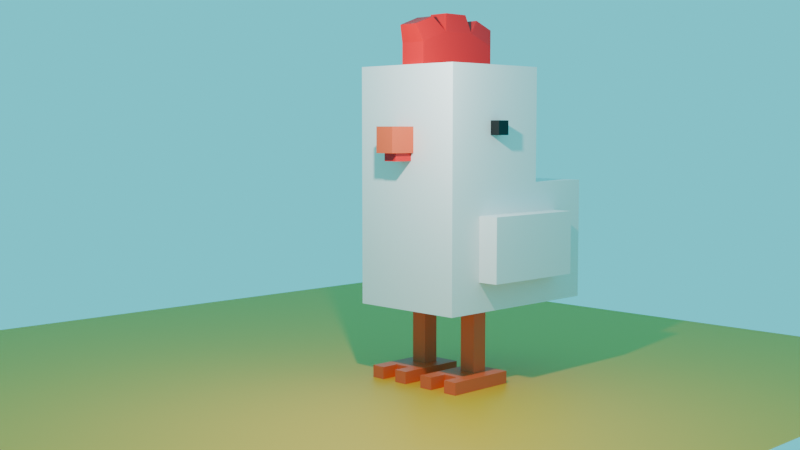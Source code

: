 # Source: chicken2.blend  (saved by Blender 4.2.67; exported with 4.5.12 LTS)
import bpy
from mathutils import Matrix  # noqa: F401  (used for matrix-valued properties, if any)

bpy.ops.wm.read_factory_settings(use_empty=True)
scene = bpy.context.scene
scene.name = 'Scene'

# ---- collections
col_collection = bpy.data.collections.new('Collection'); scene.collection.children.link(col_collection)
col_nose = bpy.data.collections.new('nose'); scene.collection.children.link(col_nose)

# ---- materials (node trees are filled in below, after node groups)
mat_material = bpy.data.materials.new('Material')
mat_material.alpha_threshold = 0.0
mat_material.roughness = 0.5
mat_material.line_color = (0.0, 0.0, 0.0, 1.0)
mat_red = bpy.data.materials.new('red')
mat_black = bpy.data.materials.new('black')
mat_orange_beak = bpy.data.materials.new('orange beak')
mat_material_001 = bpy.data.materials.new('Material.001')

# ---- material node trees
mat_material.use_nodes = True; mat_material.node_tree.nodes.clear()
_N = mat_material.node_tree.nodes; _L = mat_material.node_tree.links
n0 = _N.new('ShaderNodeOutputMaterial'); n0.name = 'Material Output'; n0.location = (300, 300)
n1 = _N.new('ShaderNodeBsdfPrincipled'); n1.name = 'Principled BSDF'; n1.location = (10, 300)
n1.inputs[3].default_value = 1.45
_L.new(n1.outputs[0], n0.inputs[0])
n0.is_active_output = True
mat_red.use_nodes = True; mat_red.node_tree.nodes.clear()
_N = mat_red.node_tree.nodes; _L = mat_red.node_tree.links
n0 = _N.new('ShaderNodeBsdfPrincipled'); n0.name = 'Principled BSDF'; n0.location = (10, 300)
n0.inputs[0].default_value = (0.8003, 0.0, 0.005542, 1.0)
n1 = _N.new('ShaderNodeOutputMaterial'); n1.name = 'Material Output'; n1.location = (300, 300)
_L.new(n0.outputs[0], n1.inputs[0])
n1.is_active_output = True
mat_black.use_nodes = True; mat_black.node_tree.nodes.clear()
_N = mat_black.node_tree.nodes; _L = mat_black.node_tree.links
n0 = _N.new('ShaderNodeBsdfPrincipled'); n0.name = 'Principled BSDF'; n0.location = (10, 300)
n0.inputs[0].default_value = (0.0, 0.0, 0.0, 1.0)
n1 = _N.new('ShaderNodeOutputMaterial'); n1.name = 'Material Output'; n1.location = (300, 300)
_L.new(n0.outputs[0], n1.inputs[0])
n1.is_active_output = True
mat_orange_beak.use_nodes = True; mat_orange_beak.node_tree.nodes.clear()
_N = mat_orange_beak.node_tree.nodes; _L = mat_orange_beak.node_tree.links
n0 = _N.new('ShaderNodeBsdfPrincipled'); n0.name = 'Principled BSDF'; n0.location = (10, 300)
n0.inputs[0].default_value = (0.8012, 0.101, 0.0275, 1.0)
n1 = _N.new('ShaderNodeOutputMaterial'); n1.name = 'Material Output'; n1.location = (300, 300)
_L.new(n0.outputs[0], n1.inputs[0])
n1.is_active_output = True
mat_material_001.use_nodes = True; mat_material_001.node_tree.nodes.clear()
_N = mat_material_001.node_tree.nodes; _L = mat_material_001.node_tree.links
n0 = _N.new('ShaderNodeBsdfPrincipled'); n0.name = 'Principled BSDF'; n0.location = (10, 300)
n0.inputs[0].default_value = (0.8011, 0.3643, 0.01317, 1.0)
n1 = _N.new('ShaderNodeOutputMaterial'); n1.name = 'Material Output'; n1.location = (300, 300)
_L.new(n0.outputs[0], n1.inputs[0])
n1.is_active_output = True

# ---- world
world_world = bpy.data.worlds.new('World'); scene.world = world_world
world_world.use_nodes = True; world_world.node_tree.nodes.clear()
_N = world_world.node_tree.nodes; _L = world_world.node_tree.links
n0 = _N.new('ShaderNodeOutputWorld'); n0.name = 'World Output'; n0.location = (300, 300)
n1 = _N.new('ShaderNodeBackground'); n1.name = 'Background'; n1.location = (10, 300)
n1.inputs[0].default_value = (0.07791, 0.8768, 1.0, 1.0)
_L.new(n1.outputs[0], n0.inputs[0])
n0.is_active_output = True
world_world.color = (0.05088, 0.05088, 0.05088)
world_world.sun_shadow_jitter_overblur = 0.0

# ---- cameras
cam_camera = bpy.data.cameras.new('Camera')
cam_camera.clip_end = 100.0
cam_camera.ortho_scale = 7.314

# ---- lights
light_light = bpy.data.lights.new('Light', 'POINT')
light_light.energy = 1000.0
light_light.shadow_soft_size = 0.1

# ---- meshes
me_cube = bpy.data.meshes.new('Cube')
me_cube.from_pydata([(1.0, 1.0, 1.0), (1.0, 1.0, -1.0), (1.0, -1.0, 1.0), (1.0, -1.0, -1.0), (-1.0, 1.0, 1.0), (-1.0, 1.0, -1.0), (-1.0, -1.0, 1.0), (-1.0, -1.0, -1.0), (1.0, -1.0, 2.858), (-1.0, -1.0, 2.858), (1.0, 1.0, 2.858), (-1.0, 1.0, 2.858), (1.0, 2.183, -1.0), (-1.0, 2.183, -1.0), (1.0, 2.183, 1.0), (-1.0, 2.183, 1.0)], [], [(4, 6, 9, 11), (3, 2, 6, 7), (7, 6, 4, 5), (5, 1, 3, 7), (1, 0, 2, 3), (0, 1, 12, 14), (10, 11, 9, 8), (2, 0, 10, 8), (0, 4, 11, 10), (6, 2, 8, 9), (13, 15, 14, 12), (5, 4, 15, 13), (1, 5, 13, 12), (4, 0, 14, 15)])
_uv = me_cube.uv_layers.new(name='UVMap')
_uv.uv.foreach_set('vector', [0.625, 0.25, 0.625, 0.0, 0.625, 0.0, 0.625, 0.25, 0.375, 0.75, 0.625, 0.75, 0.625, 1.0, 0.375, 1.0, 0.375, 0.0, 0.625, 0.0, 0.625, 0.25, 0.375, 0.25, 0.125, 0.5, 0.375, 0.5, 0.375, 0.75, 0.125, 0.75, 0.375, 0.5, 0.625, 0.5, 0.625, 0.75, 0.375, 0.75, 0.625, 0.5, 0.375, 0.5, 0.375, 0.5, 0.625, 0.5, 0.625, 0.5, 0.875, 0.5, 0.875, 0.75, 0.625, 0.75, 0.625, 0.75, 0.625, 0.5, 0.625, 0.5, 0.625, 0.75, 0.625, 0.5, 0.625, 0.25, 0.625, 0.25, 0.625, 0.5, 0.625, 1.0, 0.625, 0.75, 0.625, 0.75, 0.625, 1.0, 0.375, 0.25, 0.625, 0.25, 0.625, 0.5, 0.375, 0.5, 0.375, 0.25, 0.625, 0.25, 0.625, 0.25, 0.375, 0.25, 0.375, 0.5, 0.125, 0.5, 0.125, 0.5, 0.375, 0.5, 0.625, 0.25, 0.625, 0.5, 0.625, 0.5, 0.625, 0.25])
me_cube.materials.append(mat_material)
me_cube.use_mirror_vertex_groups = False
me_cube.update()
me_cube_002 = bpy.data.meshes.new('Cube.002')
me_cube_002.from_pydata([(-1.0, -0.5976, -1.0), (-1.0, -0.5976, 1.683), (-1.0, 0.735, -1.0), (-1.0, 0.735, 1.683), (1.0, -0.5976, -1.0), (1.0, -0.5976, 1.683), (1.0, 0.735, -1.0), (1.0, 0.735, 1.683), (-1.0, -1.717, -1.0), (-1.0, -1.717, 1.0), (1.0, -1.717, 1.0), (1.0, -1.717, -1.0), (-1.0, 1.78, 1.0), (-1.0, 1.78, -1.0), (1.0, 1.78, -1.0), (1.0, 1.78, 1.0), (0.7396, -1.121, 2.515), (-0.7396, -1.121, 2.515), (-0.7396, -1.949, 2.01), (0.7396, -1.949, 2.01), (0.7396, 0.5615, 2.762), (-0.7396, 0.5615, 2.762), (-0.7396, -0.4241, 2.762), (0.7396, -0.4241, 2.762), (-0.7396, 1.162, 2.497), (0.7396, 1.162, 2.497), (0.7396, 1.935, 1.992), (-0.7396, 1.935, 1.992)], [], [(0, 1, 3, 2), (7, 6, 14, 15), (6, 7, 5, 4), (2, 6, 4, 0), (11, 10, 9, 8), (4, 5, 10, 11), (1, 0, 8, 9), (0, 4, 11, 8), (13, 12, 15, 14), (6, 2, 13, 14), (2, 3, 12, 13), (16, 17, 18, 19), (1, 17, 16, 5), (9, 18, 17, 1), (10, 19, 18, 9), (5, 16, 19, 10), (20, 21, 22, 23), (3, 21, 20, 7), (1, 22, 21, 3), (5, 23, 22, 1), (7, 20, 23, 5), (24, 25, 26, 27), (7, 25, 24, 3), (15, 26, 25, 7), (12, 27, 26, 15), (3, 24, 27, 12)])
_uv = me_cube_002.uv_layers.new(name='UVMap')
_uv.uv.foreach_set('vector', [0.375, 0.0503, 0.625, 0.0503, 0.625, 0.2169, 0.375, 0.2169, 0.625, 0.5331, 0.375, 0.5331, 0.375, 0.5, 0.625, 0.5, 0.375, 0.5331, 0.625, 0.5331, 0.625, 0.6997, 0.375, 0.6997, 0.125, 0.5331, 0.375, 0.5331, 0.375, 0.6997, 0.125, 0.6997, 0.375, 0.75, 0.625, 0.75, 0.625, 1.0, 0.375, 1.0, 0.375, 0.6997, 0.625, 0.6997, 0.625, 0.75, 0.375, 0.75, 0.625, 0.0503, 0.375, 0.0503, 0.375, 0.0, 0.625, 0.0, 0.125, 0.6997, 0.375, 0.6997, 0.375, 0.75, 0.125, 0.75, 0.375, 0.25, 0.625, 0.25, 0.625, 0.5, 0.375, 0.5, 0.375, 0.5331, 0.125, 0.5331, 0.125, 0.5, 0.375, 0.5, 0.375, 0.2169, 0.625, 0.2169, 0.625, 0.25, 0.375, 0.25, 0.625, 0.6997, 0.875, 0.6997, 0.875, 0.75, 0.625, 0.75, 0.875, 0.6997, 0.875, 0.6997, 0.625, 0.6997, 0.625, 0.6997, 0.875, 0.75, 0.875, 0.75, 0.875, 0.6997, 0.875, 0.6997, 0.625, 0.75, 0.625, 0.75, 0.875, 0.75, 0.875, 0.75, 0.625, 0.6997, 0.625, 0.6997, 0.625, 0.75, 0.625, 0.75, 0.625, 0.5331, 0.875, 0.5331, 0.875, 0.6997, 0.625, 0.6997, 0.875, 0.5331, 0.875, 0.5331, 0.625, 0.5331, 0.625, 0.5331, 0.875, 0.6997, 0.875, 0.6997, 0.875, 0.5331, 0.875, 0.5331, 0.625, 0.6997, 0.625, 0.6997, 0.875, 0.6997, 0.875, 0.6997, 0.625, 0.5331, 0.625, 0.5331, 0.625, 0.6997, 0.625, 0.6997, 0.875, 0.5331, 0.625, 0.5331, 0.625, 0.5, 0.875, 0.5, 0.625, 0.5331, 0.625, 0.5331, 0.875, 0.5331, 0.875, 0.5331, 0.625, 0.5, 0.625, 0.5, 0.625, 0.5331, 0.625, 0.5331, 0.875, 0.5, 0.875, 0.5, 0.625, 0.5, 0.625, 0.5, 0.875, 0.5331, 0.875, 0.5331, 0.875, 0.5, 0.875, 0.5])
me_cube_002.materials.append(mat_red)
me_cube_002.update()
me_cube_004 = bpy.data.meshes.new('Cube.004')
me_cube_004.from_pydata([(-1.0, -1.0, -1.0), (-1.0, -1.0, 1.0), (-1.0, 1.0, -1.0), (-1.0, 1.0, 1.0), (1.0, -1.0, -1.0), (1.0, -1.0, 1.0), (1.0, 1.0, -1.0), (1.0, 1.0, 1.0)], [], [(0, 1, 3, 2), (2, 3, 7, 6), (6, 7, 5, 4), (4, 5, 1, 0), (2, 6, 4, 0), (7, 3, 1, 5)])
_uv = me_cube_004.uv_layers.new(name='UVMap')
_uv.uv.foreach_set('vector', [0.375, 0.0, 0.625, 0.0, 0.625, 0.25, 0.375, 0.25, 0.375, 0.25, 0.625, 0.25, 0.625, 0.5, 0.375, 0.5, 0.375, 0.5, 0.625, 0.5, 0.625, 0.75, 0.375, 0.75, 0.375, 0.75, 0.625, 0.75, 0.625, 1.0, 0.375, 1.0, 0.125, 0.5, 0.375, 0.5, 0.375, 0.75, 0.125, 0.75, 0.625, 0.5, 0.875, 0.5, 0.875, 0.75, 0.625, 0.75])
me_cube_004.materials.append(mat_black)
me_cube_004.update()
me_cube_005 = bpy.data.meshes.new('Cube.005')
me_cube_005.from_pydata([(-1.0, -1.0, -8.872), (-1.0, -1.0, 1.0), (-1.0, 1.0, -8.872), (-1.0, 1.0, 1.0), (1.0, -1.0, -8.872), (1.0, -1.0, 1.0), (1.0, 1.0, -8.872), (1.0, 1.0, 1.0), (-1.0, 1.0, -10.46), (-1.0, -1.0, -10.46), (1.0, 1.0, -10.46), (1.0, -1.0, -10.46), (-1.0, 1.0, -8.872), (-1.0, -1.0, -8.872), (1.0, -1.0, -8.872), (1.0, 1.0, -8.872), (-1.0, 1.0, -10.46), (-1.0, -1.0, -10.46), (1.0, -1.0, -10.46), (1.0, 1.0, -10.46), (2.724, -1.0, -8.872), (2.724, 1.0, -8.872), (2.724, -1.0, -10.46), (2.724, 1.0, -10.46), (-2.691, 1.0, -8.872), (-2.691, -1.0, -8.872), (-2.691, 1.0, -10.46), (-2.691, -1.0, -10.46), (-1.0, -3.725, -8.872), (1.0, -3.725, -8.872), (-1.0, -3.725, -10.46), (1.0, -3.725, -10.46), (-1.0, -5.953, -10.46), (-1.0, -5.953, -8.872), (1.0, -5.953, -8.872), (1.0, -5.953, -10.46), (2.724, -5.953, -8.872), (2.724, -5.953, -10.46), (-2.691, -5.953, -10.46), (-2.691, -5.953, -8.872), (1.0, 2.787, -8.872), (-1.0, 2.787, -8.872), (1.0, 2.787, -10.46), (-1.0, 2.787, -10.46), (-1.0, 2.787, -8.872), (-1.0, 2.787, -10.46), (1.0, 2.787, -10.46), (1.0, 2.787, -8.872), (2.724, 2.787, -10.46), (2.724, 2.787, -8.872), (-2.691, 2.787, -8.872), (-2.691, 2.787, -10.46)], [], [(0, 1, 3, 2), (2, 3, 7, 6), (6, 7, 5, 4), (4, 5, 1, 0), (4, 11, 18, 14), (7, 3, 1, 5), (8, 10, 11, 9), (0, 2, 12, 13), (20, 14, 34, 36), (8, 16, 45, 43), (26, 24, 50, 51), (21, 23, 48, 49), (6, 4, 14, 15), (6, 15, 47, 40), (11, 10, 19, 18), (8, 9, 17, 16), (24, 12, 44, 50), (9, 0, 13, 17), (21, 20, 22, 23), (18, 19, 23, 22), (15, 14, 20, 21), (14, 18, 35, 34), (25, 24, 26, 27), (16, 17, 27, 26), (13, 12, 24, 25), (9, 11, 31, 30), (29, 28, 30, 31), (34, 35, 37, 36), (32, 33, 39, 38), (27, 17, 32, 38), (25, 27, 38, 39), (4, 0, 28, 29), (13, 25, 39, 33), (0, 9, 30, 28), (22, 20, 36, 37), (11, 4, 29, 31), (17, 13, 33, 32), (18, 22, 37, 35), (41, 40, 42, 43), (44, 45, 51, 50), (46, 47, 49, 48), (41, 43, 45, 44), (42, 40, 47, 46), (15, 21, 49, 47), (10, 8, 43, 42), (19, 10, 42, 46), (23, 19, 46, 48), (16, 26, 51, 45), (2, 6, 40, 41), (12, 2, 41, 44)])
_uv = me_cube_005.uv_layers.new(name='UVMap')
_uv.uv.foreach_set('vector', [0.375, 0.0, 0.625, 0.0, 0.625, 0.25, 0.375, 0.25, 0.375, 0.25, 0.625, 0.25, 0.625, 0.5, 0.375, 0.5, 0.375, 0.5, 0.625, 0.5, 0.625, 0.75, 0.375, 0.75, 0.375, 0.75, 0.625, 0.75, 0.625, 1.0, 0.375, 1.0, 0.375, 0.75, 0.375, 0.75, 0.375, 0.75, 0.375, 0.75, 0.625, 0.5, 0.875, 0.5, 0.875, 0.75, 0.625, 0.75, 0.125, 0.5, 0.375, 0.5, 0.375, 0.75, 0.125, 0.75, 0.375, 0.0, 0.375, 0.25, 0.375, 0.25, 0.375, 0.0, 0.375, 0.75, 0.375, 0.75, 0.375, 0.75, 0.375, 0.75, 0.125, 0.5, 0.125, 0.5, 0.125, 0.5, 0.125, 0.5, 0.375, 0.25, 0.375, 0.25, 0.375, 0.25, 0.375, 0.25, 0.375, 0.5, 0.375, 0.5, 0.375, 0.5, 0.375, 0.5, 0.375, 0.5, 0.375, 0.75, 0.375, 0.75, 0.375, 0.5, 0.375, 0.5, 0.375, 0.5, 0.375, 0.5, 0.375, 0.5, 0.375, 0.75, 0.375, 0.5, 0.375, 0.5, 0.375, 0.75, 0.125, 0.5, 0.125, 0.75, 0.125, 0.75, 0.125, 0.5, 0.375, 0.25, 0.375, 0.25, 0.375, 0.25, 0.375, 0.25, 0.375, 1.0, 0.375, 1.0, 0.375, 1.0, 0.375, 1.0, 0.375, 0.5, 0.375, 0.75, 0.375, 0.75, 0.375, 0.5, 0.375, 0.75, 0.375, 0.5, 0.375, 0.5, 0.375, 0.75, 0.375, 0.5, 0.375, 0.75, 0.375, 0.75, 0.375, 0.5, 0.375, 0.75, 0.375, 0.75, 0.375, 0.75, 0.375, 0.75, 0.375, 0.0, 0.375, 0.25, 0.375, 0.25, 0.375, 0.0, 0.125, 0.5, 0.125, 0.75, 0.125, 0.75, 0.125, 0.5, 0.375, 0.0, 0.375, 0.25, 0.375, 0.25, 0.375, 0.0, 0.125, 0.75, 0.375, 0.75, 0.375, 0.75, 0.125, 0.75, 0.375, 0.75, 0.375, 1.0, 0.375, 1.0, 0.375, 0.75, 0.375, 0.75, 0.375, 0.75, 0.375, 0.75, 0.375, 0.75, 0.375, 1.0, 0.375, 1.0, 0.375, 1.0, 0.375, 1.0, 0.125, 0.75, 0.125, 0.75, 0.125, 0.75, 0.125, 0.75, 0.375, 0.0, 0.375, 0.0, 0.375, 0.0, 0.375, 0.0, 0.375, 0.75, 0.375, 1.0, 0.375, 1.0, 0.375, 0.75, 0.375, 0.0, 0.375, 0.0, 0.375, 0.0, 0.375, 0.0, 0.375, 1.0, 0.375, 1.0, 0.375, 1.0, 0.375, 1.0, 0.375, 0.75, 0.375, 0.75, 0.375, 0.75, 0.375, 0.75, 0.375, 0.75, 0.375, 0.75, 0.375, 0.75, 0.375, 0.75, 0.375, 1.0, 0.375, 1.0, 0.375, 1.0, 0.375, 1.0, 0.375, 0.75, 0.375, 0.75, 0.375, 0.75, 0.375, 0.75, 0.375, 0.25, 0.375, 0.5, 0.375, 0.5, 0.375, 0.25, 0.375, 0.25, 0.375, 0.25, 0.375, 0.25, 0.375, 0.25, 0.375, 0.5, 0.375, 0.5, 0.375, 0.5, 0.375, 0.5, 0.375, 0.25, 0.375, 0.25, 0.375, 0.25, 0.375, 0.25, 0.375, 0.5, 0.375, 0.5, 0.375, 0.5, 0.375, 0.5, 0.375, 0.5, 0.375, 0.5, 0.375, 0.5, 0.375, 0.5, 0.375, 0.5, 0.125, 0.5, 0.125, 0.5, 0.375, 0.5, 0.375, 0.5, 0.375, 0.5, 0.375, 0.5, 0.375, 0.5, 0.375, 0.5, 0.375, 0.5, 0.375, 0.5, 0.375, 0.5, 0.125, 0.5, 0.125, 0.5, 0.125, 0.5, 0.125, 0.5, 0.375, 0.25, 0.375, 0.5, 0.375, 0.5, 0.375, 0.25, 0.375, 0.25, 0.375, 0.25, 0.375, 0.25, 0.375, 0.25])
me_cube_005.materials.append(mat_orange_beak)
me_cube_005.update()
me_cube_006 = bpy.data.meshes.new('Cube.006')
me_cube_006.from_pydata([(-1.0, -1.0, -1.0), (-1.0, -1.0, 1.0), (-1.0, 1.0, -1.0), (-1.0, 1.0, 1.0), (1.0, -1.0, -1.0), (1.0, -1.0, 1.0), (1.0, 1.0, -1.0), (1.0, 1.0, 1.0)], [], [(0, 1, 3, 2), (2, 3, 7, 6), (6, 7, 5, 4), (4, 5, 1, 0), (2, 6, 4, 0), (7, 3, 1, 5)])
_uv = me_cube_006.uv_layers.new(name='UVMap')
_uv.uv.foreach_set('vector', [0.375, 0.0, 0.625, 0.0, 0.625, 0.25, 0.375, 0.25, 0.375, 0.25, 0.625, 0.25, 0.625, 0.5, 0.375, 0.5, 0.375, 0.5, 0.625, 0.5, 0.625, 0.75, 0.375, 0.75, 0.375, 0.75, 0.625, 0.75, 0.625, 1.0, 0.375, 1.0, 0.125, 0.5, 0.375, 0.5, 0.375, 0.75, 0.125, 0.75, 0.625, 0.5, 0.875, 0.5, 0.875, 0.75, 0.625, 0.75])
me_cube_006.update()
me_plane = bpy.data.meshes.new('Plane')
me_plane.from_pydata([(-1.0, -1.0, 0.0), (1.0, -1.0, 0.0), (-1.0, 1.0, 0.0), (1.0, 1.0, 0.0)], [], [(0, 1, 3, 2)])
_uv = me_plane.uv_layers.new(name='UVMap')
_uv.uv.foreach_set('vector', [0.0, 0.0, 1.0, 0.0, 1.0, 1.0, 0.0, 1.0])
me_plane.materials.append(mat_material_001)
me_plane.update()
me_cube_001 = bpy.data.meshes.new('Cube.001')
me_cube_001.from_pydata([(-1.0, -1.0, -1.0), (-1.0, -1.0, 1.0), (-1.0, 1.0, -1.0), (-1.0, 1.0, 1.0), (1.0, -1.0, -1.0), (1.0, -1.0, 1.0), (1.0, 1.0, -1.0), (1.0, 1.0, 1.0)], [], [(0, 1, 3, 2), (2, 3, 7, 6), (6, 7, 5, 4), (4, 5, 1, 0), (2, 6, 4, 0), (7, 3, 1, 5)])
_uv = me_cube_001.uv_layers.new(name='UVMap')
_uv.uv.foreach_set('vector', [0.375, 0.0, 0.625, 0.0, 0.625, 0.25, 0.375, 0.25, 0.375, 0.25, 0.625, 0.25, 0.625, 0.5, 0.375, 0.5, 0.375, 0.5, 0.625, 0.5, 0.625, 0.75, 0.375, 0.75, 0.375, 0.75, 0.625, 0.75, 0.625, 1.0, 0.375, 1.0, 0.125, 0.5, 0.375, 0.5, 0.375, 0.75, 0.125, 0.75, 0.625, 0.5, 0.875, 0.5, 0.875, 0.75, 0.625, 0.75])
me_cube_001.materials.append(mat_orange_beak)
me_cube_001.update()
me_cube_003 = bpy.data.meshes.new('Cube.003')
me_cube_003.from_pydata([(-1.0, -1.0, -1.0), (-1.0, -1.0, 1.0), (-1.0, 1.0, -1.0), (-1.0, 1.0, 1.0), (1.0, -1.0, -1.0), (1.0, -1.0, 1.0), (1.0, 1.0, -1.0), (1.0, 1.0, 1.0)], [], [(0, 1, 3, 2), (2, 3, 7, 6), (6, 7, 5, 4), (4, 5, 1, 0), (2, 6, 4, 0), (7, 3, 1, 5)])
_uv = me_cube_003.uv_layers.new(name='UVMap')
_uv.uv.foreach_set('vector', [0.375, 0.0, 0.625, 0.0, 0.625, 0.25, 0.375, 0.25, 0.375, 0.25, 0.625, 0.25, 0.625, 0.5, 0.375, 0.5, 0.375, 0.5, 0.625, 0.5, 0.625, 0.75, 0.375, 0.75, 0.375, 0.75, 0.625, 0.75, 0.625, 1.0, 0.375, 1.0, 0.125, 0.5, 0.375, 0.5, 0.375, 0.75, 0.125, 0.75, 0.625, 0.5, 0.875, 0.5, 0.875, 0.75, 0.625, 0.75])
me_cube_003.materials.append(mat_red)
me_cube_003.update()

# ---- objects
ob_cube = bpy.data.objects.new('Cube', me_cube)
ob_light = bpy.data.objects.new('Light', light_light)
ob_camera = bpy.data.objects.new('Camera', cam_camera)
ob_cube_002 = bpy.data.objects.new('Cube.002', me_cube_002)
ob_cube_004 = bpy.data.objects.new('Cube.004', me_cube_004)
ob_cube_005 = bpy.data.objects.new('Cube.005', me_cube_005)
ob_cube_006 = bpy.data.objects.new('Cube.006', me_cube_006)
ob_plane = bpy.data.objects.new('Plane', me_plane)
ob_cube_001 = bpy.data.objects.new('Cube.001', me_cube_001)
ob_cube_003 = bpy.data.objects.new('Cube.003', me_cube_003)

# ---- transforms, parenting, visibility, modifiers, constraints
ob_cube.location = (1.861, -0.09653, 2.247)
ob_cube.lock_rotations_4d = False
ob_cube.empty_display_type = 'ARROWS'
ob_cube.lineart.crease_threshold = 0.0
ob_light.location = (4.076, -3.56, 5.646)
ob_light.rotation_euler = (0.6503, 0.05522, 1.866)
ob_light.lock_rotations_4d = False
ob_light.empty_display_type = 'ARROWS'
ob_light.color = (0.0, 0.0, 0.0, 0.0)
ob_light.lineart.crease_threshold = 0.0
ob_camera.location = (14.2, -13.38, 4.118)
ob_camera.rotation_euler = (1.484, -1.68e-05, 0.7926)
ob_camera.lock_rotations_4d = False
ob_camera.empty_display_type = 'ARROWS'
ob_camera.color = (0.0, 0.0, 0.0, 0.0)
ob_camera.display_type = 'WIRE'
ob_camera.lineart.crease_threshold = 0.0
ob_cube_002.location = (1.861, -0.1598, 5.188)
ob_cube_002.scale = (0.2309, 0.4529, 0.2703)
ob_cube_004.location = (2.914, -0.1123, 4.128)
ob_cube_004.scale = (0.1141, 0.1141, 0.1141)
_m = ob_cube_004.modifiers.new('Mirror', 'MIRROR')
_m.mirror_object = ob_cube
ob_cube_005.location = (2.404, -0.09653, 1.329)
ob_cube_005.scale = (0.1397, 0.1397, 0.1269)
_m = ob_cube_005.modifiers.new('Mirror', 'MIRROR')
_m.mirror_object = ob_cube
ob_cube_006.location = (2.604, 0.4595, 2.247)
ob_cube_006.scale = (0.6099, 0.935, 0.519)
_m = ob_cube_006.modifiers.new('Mirror', 'MIRROR')
_m.mirror_object = ob_cube
ob_plane.location = (0.0, 0.0, 0.0)
ob_plane.scale = (-7.578, -7.578, -7.578)
ob_cube_001.location = (1.861, -1.213, 3.942)
ob_cube_001.scale = (0.1753, 0.3439, 0.2052)
ob_cube_003.location = (1.861, -1.194, 3.697)
ob_cube_003.scale = (0.1223, 0.2398, 0.0869)

# ---- collection membership
col_collection.objects.link(ob_cube)
col_collection.objects.link(ob_light)
col_collection.objects.link(ob_camera)
col_collection.objects.link(ob_cube_002)
col_collection.objects.link(ob_cube_004)
col_collection.objects.link(ob_cube_005)
col_collection.objects.link(ob_cube_006)
col_collection.objects.link(ob_plane)
col_nose.objects.link(ob_cube_001)
col_nose.objects.link(ob_cube_003)

# ---- scene / render settings (as saved in the file)
scene.camera = ob_camera
scene.frame_start = 1; scene.frame_end = 250; scene.frame_set(1)
scene.render.engine = 'CYCLES'
scene.render.image_settings.file_format = 'TIFF'
scene.render.image_settings.color_depth = '16'
scene.render.resolution_x = 2560
scene.render.resolution_y = 1440
scene.cycles.samples = 256
scene.cycles.max_bounces = 6
scene.cycles.diffuse_bounces = 3
scene.cycles.glossy_bounces = 3
scene.cycles.transmission_bounces = 4
scene.cycles.transparent_max_bounces = 4
bpy.context.view_layer.update()
